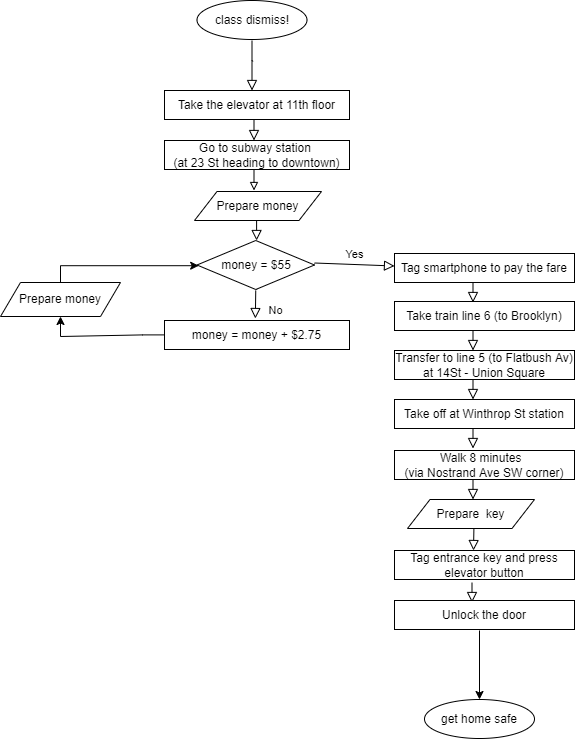

The diagram above was exported from draw.io. Its source (the exported page's mxGraphModel, read from the mxfile embedded in the PNG):
<mxGraphModel dx="1888" dy="1984" grid="1" gridSize="10" guides="1" tooltips="1" connect="1" arrows="1" fold="1" page="1" pageScale="1" pageWidth="827" pageHeight="1169" math="0" shadow="0">
  <root>
    <mxCell id="WIyWlLk6GJQsqaUBKTNV-0" />
    <mxCell id="WIyWlLk6GJQsqaUBKTNV-1" parent="WIyWlLk6GJQsqaUBKTNV-0" />
    <mxCell id="WIyWlLk6GJQsqaUBKTNV-2" value="`" style="rounded=0;html=1;jettySize=auto;orthogonalLoop=1;fontSize=11;endArrow=block;endFill=0;endSize=8;strokeWidth=1;shadow=0;labelBackgroundColor=none;edgeStyle=orthogonalEdgeStyle;" parent="WIyWlLk6GJQsqaUBKTNV-1" edge="1">
      <mxGeometry relative="1" as="geometry">
        <mxPoint x="297.5" y="90" as="sourcePoint" />
        <mxPoint x="297.5" y="140" as="targetPoint" />
      </mxGeometry>
    </mxCell>
    <mxCell id="WIyWlLk6GJQsqaUBKTNV-8" value="No" style="rounded=0;html=1;jettySize=auto;orthogonalLoop=1;fontSize=11;endArrow=block;endFill=0;endSize=8;strokeWidth=1;shadow=0;labelBackgroundColor=none;edgeStyle=orthogonalEdgeStyle;exitX=0.5;exitY=1;exitDx=0;exitDy=0;" parent="WIyWlLk6GJQsqaUBKTNV-1" edge="1">
      <mxGeometry x="0.3333" y="20" relative="1" as="geometry">
        <mxPoint as="offset" />
        <mxPoint x="301.25" y="340" as="sourcePoint" />
        <mxPoint x="300.85" y="368" as="targetPoint" />
      </mxGeometry>
    </mxCell>
    <mxCell id="WIyWlLk6GJQsqaUBKTNV-9" value="Yes" style="edgeStyle=orthogonalEdgeStyle;rounded=0;html=1;jettySize=auto;orthogonalLoop=1;fontSize=11;endArrow=block;endFill=0;endSize=8;strokeWidth=1;shadow=0;labelBackgroundColor=none;exitX=1;exitY=0.5;exitDx=0;exitDy=0;entryX=0;entryY=0.5;entryDx=0;entryDy=0;" parent="WIyWlLk6GJQsqaUBKTNV-1" edge="1">
      <mxGeometry y="10" relative="1" as="geometry">
        <mxPoint as="offset" />
        <mxPoint x="360.0000000000002" y="312.4999999999998" as="sourcePoint" />
        <mxPoint x="440.0000000000002" y="315.5" as="targetPoint" />
        <Array as="points">
          <mxPoint x="360" y="316" />
        </Array>
      </mxGeometry>
    </mxCell>
    <mxCell id="q2U59n8DBy37gPpZDz91-6" value="class dismiss!" style="ellipse;whiteSpace=wrap;html=1;hachureGap=4;" parent="WIyWlLk6GJQsqaUBKTNV-1" vertex="1">
      <mxGeometry x="242.5" y="50" width="110" height="39" as="geometry" />
    </mxCell>
    <mxCell id="q2U59n8DBy37gPpZDz91-7" value="get home safe" style="ellipse;whiteSpace=wrap;html=1;hachureGap=4;" parent="WIyWlLk6GJQsqaUBKTNV-1" vertex="1">
      <mxGeometry x="470" y="749" width="110" height="39" as="geometry" />
    </mxCell>
    <mxCell id="q2U59n8DBy37gPpZDz91-11" value="Take the elevator at 11th floor" style="whiteSpace=wrap;html=1;hachureGap=4;" parent="WIyWlLk6GJQsqaUBKTNV-1" vertex="1">
      <mxGeometry x="210" y="140" width="185" height="29" as="geometry" />
    </mxCell>
    <mxCell id="q2U59n8DBy37gPpZDz91-13" value="" style="rounded=0;html=1;jettySize=auto;orthogonalLoop=1;fontSize=11;endArrow=block;endFill=0;endSize=8;strokeWidth=1;shadow=0;labelBackgroundColor=none;edgeStyle=orthogonalEdgeStyle;" parent="WIyWlLk6GJQsqaUBKTNV-1" edge="1">
      <mxGeometry relative="1" as="geometry">
        <mxPoint x="299.5" y="170" as="sourcePoint" />
        <mxPoint x="299.5" y="190" as="targetPoint" />
      </mxGeometry>
    </mxCell>
    <mxCell id="q2U59n8DBy37gPpZDz91-14" value="Go to subway station &lt;br&gt;(at 23 St heading to downtown)" style="whiteSpace=wrap;html=1;hachureGap=4;" parent="WIyWlLk6GJQsqaUBKTNV-1" vertex="1">
      <mxGeometry x="210" y="190" width="185" height="29" as="geometry" />
    </mxCell>
    <mxCell id="q2U59n8DBy37gPpZDz91-15" value="" style="rounded=0;html=1;jettySize=auto;orthogonalLoop=1;fontSize=11;endArrow=block;endFill=0;strokeWidth=1;shadow=0;labelBackgroundColor=none;edgeStyle=orthogonalEdgeStyle;" parent="WIyWlLk6GJQsqaUBKTNV-1" edge="1">
      <mxGeometry relative="1" as="geometry">
        <mxPoint x="299.5" y="220" as="sourcePoint" />
        <mxPoint x="299.5" y="240" as="targetPoint" />
      </mxGeometry>
    </mxCell>
    <mxCell id="q2U59n8DBy37gPpZDz91-29" value="" style="rounded=0;html=1;jettySize=auto;orthogonalLoop=1;fontSize=11;endArrow=block;endFill=0;endSize=8;strokeWidth=1;shadow=0;labelBackgroundColor=none;edgeStyle=orthogonalEdgeStyle;" parent="WIyWlLk6GJQsqaUBKTNV-1" edge="1">
      <mxGeometry relative="1" as="geometry">
        <mxPoint x="302.1" y="320" as="sourcePoint" />
        <mxPoint x="302.1" y="340" as="targetPoint" />
      </mxGeometry>
    </mxCell>
    <mxCell id="QhIWzRhUwoBVlj9npfCX-1" value="" style="edgeStyle=orthogonalEdgeStyle;rounded=0;orthogonalLoop=1;jettySize=auto;html=1;" edge="1" parent="WIyWlLk6GJQsqaUBKTNV-1" source="q2U59n8DBy37gPpZDz91-35" target="q2U59n8DBy37gPpZDz91-40">
      <mxGeometry relative="1" as="geometry" />
    </mxCell>
    <mxCell id="q2U59n8DBy37gPpZDz91-35" value="money = money + $2.75" style="whiteSpace=wrap;html=1;hachureGap=4;" parent="WIyWlLk6GJQsqaUBKTNV-1" vertex="1">
      <mxGeometry x="210" y="370" width="185" height="29" as="geometry" />
    </mxCell>
    <mxCell id="q2U59n8DBy37gPpZDz91-37" value="Prepare money" style="shape=parallelogram;perimeter=parallelogramPerimeter;whiteSpace=wrap;html=1;fixedSize=1;hachureGap=4;size=22.5;" parent="WIyWlLk6GJQsqaUBKTNV-1" vertex="1">
      <mxGeometry x="240" y="241" width="127" height="29" as="geometry" />
    </mxCell>
    <mxCell id="q2U59n8DBy37gPpZDz91-38" value="money = $55" style="rhombus;whiteSpace=wrap;html=1;hachureGap=4;" parent="WIyWlLk6GJQsqaUBKTNV-1" vertex="1">
      <mxGeometry x="242.5" y="290" width="117.5" height="49" as="geometry" />
    </mxCell>
    <mxCell id="q2U59n8DBy37gPpZDz91-39" value="" style="rounded=0;html=1;jettySize=auto;orthogonalLoop=1;fontSize=11;endArrow=block;endFill=0;endSize=8;strokeWidth=1;shadow=0;labelBackgroundColor=none;edgeStyle=orthogonalEdgeStyle;" parent="WIyWlLk6GJQsqaUBKTNV-1" edge="1">
      <mxGeometry relative="1" as="geometry">
        <mxPoint x="302.1" y="270" as="sourcePoint" />
        <mxPoint x="302.1" y="290" as="targetPoint" />
      </mxGeometry>
    </mxCell>
    <mxCell id="QhIWzRhUwoBVlj9npfCX-4" value="" style="edgeStyle=orthogonalEdgeStyle;rounded=0;orthogonalLoop=1;jettySize=auto;html=1;" edge="1" parent="WIyWlLk6GJQsqaUBKTNV-1" source="q2U59n8DBy37gPpZDz91-40" target="q2U59n8DBy37gPpZDz91-38">
      <mxGeometry relative="1" as="geometry">
        <Array as="points">
          <mxPoint x="106" y="315" />
        </Array>
      </mxGeometry>
    </mxCell>
    <mxCell id="q2U59n8DBy37gPpZDz91-40" value="Prepare money" style="shape=parallelogram;perimeter=parallelogramPerimeter;whiteSpace=wrap;html=1;fixedSize=1;hachureGap=4;" parent="WIyWlLk6GJQsqaUBKTNV-1" vertex="1">
      <mxGeometry x="46" y="332" width="120" height="34" as="geometry" />
    </mxCell>
    <mxCell id="QhIWzRhUwoBVlj9npfCX-5" value="Tag smartphone to pay the fare" style="whiteSpace=wrap;html=1;hachureGap=4;" vertex="1" parent="WIyWlLk6GJQsqaUBKTNV-1">
      <mxGeometry x="440" y="303" width="180" height="29" as="geometry" />
    </mxCell>
    <mxCell id="QhIWzRhUwoBVlj9npfCX-9" value="" style="rounded=0;html=1;jettySize=auto;orthogonalLoop=1;fontSize=11;endArrow=block;endFill=0;endSize=8;strokeWidth=1;shadow=0;labelBackgroundColor=none;edgeStyle=orthogonalEdgeStyle;" edge="1" parent="WIyWlLk6GJQsqaUBKTNV-1">
      <mxGeometry relative="1" as="geometry">
        <mxPoint x="518.5" y="332" as="sourcePoint" />
        <mxPoint x="518.5" y="352" as="targetPoint" />
      </mxGeometry>
    </mxCell>
    <mxCell id="QhIWzRhUwoBVlj9npfCX-15" value="Take train line 6 (to Brooklyn)" style="whiteSpace=wrap;html=1;hachureGap=4;" vertex="1" parent="WIyWlLk6GJQsqaUBKTNV-1">
      <mxGeometry x="440" y="351" width="180" height="29" as="geometry" />
    </mxCell>
    <mxCell id="QhIWzRhUwoBVlj9npfCX-16" value="" style="rounded=0;html=1;jettySize=auto;orthogonalLoop=1;fontSize=11;endArrow=block;endFill=0;endSize=8;strokeWidth=1;shadow=0;labelBackgroundColor=none;edgeStyle=orthogonalEdgeStyle;" edge="1" parent="WIyWlLk6GJQsqaUBKTNV-1">
      <mxGeometry relative="1" as="geometry">
        <mxPoint x="518.5" y="380.0000000000002" as="sourcePoint" />
        <mxPoint x="518.5" y="400.0000000000002" as="targetPoint" />
      </mxGeometry>
    </mxCell>
    <mxCell id="QhIWzRhUwoBVlj9npfCX-17" value="Transfer to line 5 (to Flatbush Av)&lt;br&gt;at 14St - Union Square" style="whiteSpace=wrap;html=1;hachureGap=4;" vertex="1" parent="WIyWlLk6GJQsqaUBKTNV-1">
      <mxGeometry x="440" y="400" width="180" height="29" as="geometry" />
    </mxCell>
    <mxCell id="QhIWzRhUwoBVlj9npfCX-18" value="" style="rounded=0;html=1;jettySize=auto;orthogonalLoop=1;fontSize=11;endArrow=block;endFill=0;endSize=8;strokeWidth=1;shadow=0;labelBackgroundColor=none;edgeStyle=orthogonalEdgeStyle;" edge="1" parent="WIyWlLk6GJQsqaUBKTNV-1">
      <mxGeometry relative="1" as="geometry">
        <mxPoint x="518.5" y="429.0000000000002" as="sourcePoint" />
        <mxPoint x="518.5" y="449.0000000000002" as="targetPoint" />
      </mxGeometry>
    </mxCell>
    <mxCell id="QhIWzRhUwoBVlj9npfCX-19" value="Take off at Winthrop St station" style="whiteSpace=wrap;html=1;hachureGap=4;" vertex="1" parent="WIyWlLk6GJQsqaUBKTNV-1">
      <mxGeometry x="440" y="449" width="180" height="29" as="geometry" />
    </mxCell>
    <mxCell id="QhIWzRhUwoBVlj9npfCX-20" value="" style="rounded=0;html=1;jettySize=auto;orthogonalLoop=1;fontSize=11;endArrow=block;endFill=0;endSize=8;strokeWidth=1;shadow=0;labelBackgroundColor=none;edgeStyle=orthogonalEdgeStyle;" edge="1" parent="WIyWlLk6GJQsqaUBKTNV-1">
      <mxGeometry relative="1" as="geometry">
        <mxPoint x="518.5000000000002" y="478.0000000000002" as="sourcePoint" />
        <mxPoint x="518.5000000000002" y="498.0000000000002" as="targetPoint" />
      </mxGeometry>
    </mxCell>
    <mxCell id="QhIWzRhUwoBVlj9npfCX-21" value="Walk 8 minutes&amp;nbsp;&amp;nbsp;&lt;br&gt;(via Nostrand Ave SW corner)" style="whiteSpace=wrap;html=1;hachureGap=4;" vertex="1" parent="WIyWlLk6GJQsqaUBKTNV-1">
      <mxGeometry x="440" y="500" width="180" height="29" as="geometry" />
    </mxCell>
    <mxCell id="QhIWzRhUwoBVlj9npfCX-22" value="" style="rounded=0;html=1;jettySize=auto;orthogonalLoop=1;fontSize=11;endArrow=block;endFill=0;endSize=8;strokeWidth=1;shadow=0;labelBackgroundColor=none;edgeStyle=orthogonalEdgeStyle;" edge="1" parent="WIyWlLk6GJQsqaUBKTNV-1">
      <mxGeometry relative="1" as="geometry">
        <mxPoint x="518.5000000000002" y="529.0000000000002" as="sourcePoint" />
        <mxPoint x="518.5000000000002" y="549.0000000000002" as="targetPoint" />
      </mxGeometry>
    </mxCell>
    <mxCell id="QhIWzRhUwoBVlj9npfCX-23" value="Prepare&amp;nbsp; key" style="shape=parallelogram;perimeter=parallelogramPerimeter;whiteSpace=wrap;html=1;fixedSize=1;hachureGap=4;size=22.5;" vertex="1" parent="WIyWlLk6GJQsqaUBKTNV-1">
      <mxGeometry x="453" y="549" width="127" height="29" as="geometry" />
    </mxCell>
    <mxCell id="QhIWzRhUwoBVlj9npfCX-24" value="Tag entrance key and press elevator button" style="whiteSpace=wrap;html=1;hachureGap=4;" vertex="1" parent="WIyWlLk6GJQsqaUBKTNV-1">
      <mxGeometry x="440" y="600" width="180" height="29" as="geometry" />
    </mxCell>
    <mxCell id="QhIWzRhUwoBVlj9npfCX-25" value="" style="rounded=0;html=1;jettySize=auto;orthogonalLoop=1;fontSize=11;endArrow=block;endFill=0;endSize=8;strokeWidth=1;shadow=0;labelBackgroundColor=none;edgeStyle=orthogonalEdgeStyle;" edge="1" parent="WIyWlLk6GJQsqaUBKTNV-1">
      <mxGeometry relative="1" as="geometry">
        <mxPoint x="517.5000000000002" y="632.0000000000002" as="sourcePoint" />
        <mxPoint x="517.5000000000002" y="652.0000000000002" as="targetPoint" />
      </mxGeometry>
    </mxCell>
    <mxCell id="QhIWzRhUwoBVlj9npfCX-35" value="" style="rounded=0;html=1;jettySize=auto;orthogonalLoop=1;fontSize=11;endArrow=block;endFill=0;endSize=8;strokeWidth=1;shadow=0;labelBackgroundColor=none;edgeStyle=orthogonalEdgeStyle;entryX=0.5;entryY=0;entryDx=0;entryDy=0;" edge="1" parent="WIyWlLk6GJQsqaUBKTNV-1">
      <mxGeometry relative="1" as="geometry">
        <mxPoint x="519.4" y="578.14" as="sourcePoint" />
        <mxPoint x="519" y="600" as="targetPoint" />
      </mxGeometry>
    </mxCell>
    <mxCell id="QhIWzRhUwoBVlj9npfCX-44" value="" style="edgeStyle=orthogonalEdgeStyle;rounded=0;orthogonalLoop=1;jettySize=auto;html=1;" edge="1" parent="WIyWlLk6GJQsqaUBKTNV-1" target="q2U59n8DBy37gPpZDz91-7">
      <mxGeometry relative="1" as="geometry">
        <mxPoint x="525" y="680" as="sourcePoint" />
      </mxGeometry>
    </mxCell>
    <mxCell id="QhIWzRhUwoBVlj9npfCX-36" value="Unlock the door" style="whiteSpace=wrap;html=1;hachureGap=4;" vertex="1" parent="WIyWlLk6GJQsqaUBKTNV-1">
      <mxGeometry x="440" y="650" width="180" height="29" as="geometry" />
    </mxCell>
  </root>
</mxGraphModel>